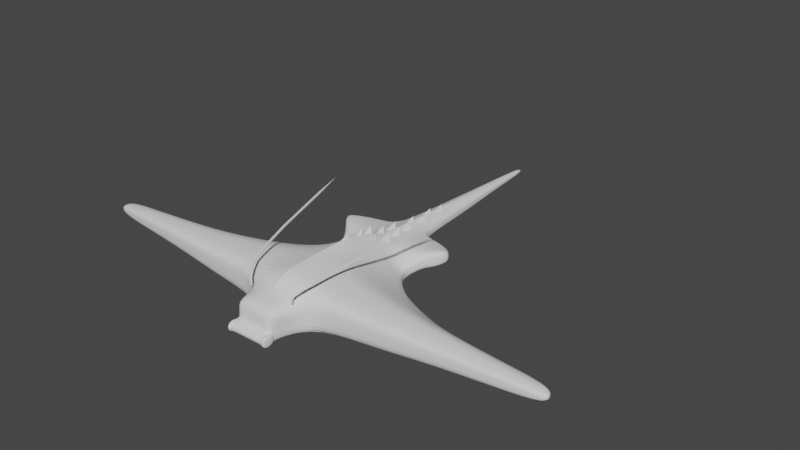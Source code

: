 # Source: manda.blend  (saved by Blender 3.4.6; exported with 4.5.12 LTS)
import bpy
from mathutils import Matrix  # noqa: F401  (used for matrix-valued properties, if any)

bpy.ops.wm.read_factory_settings(use_empty=True)
scene = bpy.context.scene
scene.name = 'Scene'

# ---- collections
col_collection = bpy.data.collections.new('Collection'); scene.collection.children.link(col_collection)

# ---- world
world_world = bpy.data.worlds.new('World'); scene.world = world_world
world_world.use_nodes = True; world_world.node_tree.nodes.clear()
_N = world_world.node_tree.nodes; _L = world_world.node_tree.links
n0 = _N.new('ShaderNodeOutputWorld'); n0.name = 'World Output'; n0.location = (300, 300)
n1 = _N.new('ShaderNodeBackground'); n1.name = 'Background'; n1.location = (10, 300)
n1.inputs[0].default_value = (0.05088, 0.05088, 0.05088, 1.0)
_L.new(n1.outputs[0], n0.inputs[0])
n0.is_active_output = True
world_world.color = (0.05088, 0.05088, 0.05088)
world_world.use_sun_shadow = False
world_world.sun_shadow_jitter_overblur = 0.0

# ---- meshes
me_cube_001 = bpy.data.meshes.new('Cube.001')
me_cube_001.from_pydata([(0.8278, -1.0, -0.7089), (0.8278, -1.0, 0.895), (1.0, 1.969, -0.7089), (1.0, 1.969, 0.4481), (0.5782, 5.429, -0.1858), (0.5782, 5.429, 0.1597), (0.3643, 8.127, -0.2583), (0.3643, 8.127, 0.1553), (0.1873, 10.32, -0.1328), (0.1873, 10.32, 0.1328), (0.09231, 12.4, -0.06544), (0.09231, 12.4, 0.06544), (0.4699, -2.47, 0.5295), (0.4699, -2.321, -0.6064), (0.0, 1.969, -0.7286), (0.0, 1.969, 1.12), (0.0, -1.0, -0.7441), (0.0, -1.0, 1.12), (0.0, 5.429, -0.1858), (0.0, 5.429, 0.4099), (0.0, 8.127, -0.2583), (0.0, 8.127, 0.2583), (0.0, 10.32, -0.1328), (0.0, 10.32, 0.1328), (0.0, 12.4, -0.06544), (0.0, 12.4, 0.06544), (0.0, -2.321, -0.6064), (0.0, -2.47, 0.5295), (0.7891, 3.925, 0.3464), (0.7891, 3.925, -0.3353), (0.0, 3.925, -0.3353), (0.0, 3.925, 0.5155), (0.8946, 3.238, 0.2583), (0.8946, 3.238, -0.6342), (0.0, 3.238, -0.5779), (0.0, 3.238, 0.8311), (0.6217, 5.119, 0.1905), (0.6217, 5.119, -0.1354), (0.0, 5.119, -0.1354), (0.0, 5.119, 0.4238), (2.636, 1.971, -0.005987), (2.636, 1.971, -0.6377), (1.36, -1.0, -0.6377), (1.36, -1.0, 0.7801), (0.8536, 5.257, 0.1597), (0.8536, 5.257, -0.1858), (1.638, 5.162, 0.1905), (1.638, 5.162, -0.1354), (0.8481, -2.433, 0.4821), (0.7081, -2.321, -0.6064), (1.371, 3.238, -0.152), (1.806, 3.925, 0.3464), (1.371, 3.238, -0.6342), (1.806, 3.925, -0.3353), (5.771, 0.8554, -0.1243), (5.771, 0.8554, -0.431), (5.771, -0.6386, -0.1564), (5.771, -0.6386, 0.5036), (9.194, 0.3428, 0.2982), (9.194, 0.3428, -0.1557), (9.194, -0.2755, -0.06324), (9.194, -0.2755, 0.2057), (2.063, 4.209, -0.2102), (2.063, 4.209, 0.2623), (1.933, 5.071, 0.09196), (1.933, 5.071, -0.1181), (0.7054, 4.759, 0.2685), (0.7054, 4.759, -0.2354), (0.0, 4.522, -0.2354), (0.0, 4.522, 0.4696), (1.722, 4.759, 0.2685), (1.722, 4.759, -0.2354), (2.285, 4.759, 0.2631), (2.285, 4.759, -0.1642), (1.0, -1.192e-07, -0.7089), (1.0, 0.0, 0.895), (0.0, 0.0, 1.12), (0.0, 0.0, -0.8544), (1.965, 0.1195, -0.6377), (1.965, 0.1195, 0.7801), (5.771, -0.1594, -0.431), (5.771, -0.1855, 0.5734), (9.452, -0.1091, -0.1557), (9.452, -0.1091, 0.2982), (0.9473, 2.496, 0.3887), (0.9473, 2.496, -0.6715), (0.0, 2.496, -0.6715), (0.0, 2.496, 0.9757), (1.928, 2.615, -0.1146), (1.928, 2.615, -0.6715), (0.4699, -2.321, -0.2739), (0.0, -2.321, -0.2739), (2.636, 1.971, -0.2627), (1.36, -1.0, 0.07122), (0.7081, -2.321, -0.2739), (1.806, 3.925, 0.005516), (1.371, 3.238, -0.334), (5.771, 0.8554, -0.2627), (5.771, -0.6386, 0.1908), (9.194, 0.3428, 0.07122), (9.194, -0.2755, 0.07122), (2.063, 4.209, 0.03045), (9.452, -0.1091, 0.07122), (1.928, 2.615, -0.334), (1.0, 0.9521, -0.7089), (2.182, 0.6792, -0.6377), (5.771, 0.2745, -0.431), (9.452, 0.1168, -0.1557), (1.0, 0.9521, 0.895), (0.0, 0.9521, 1.12), (0.0, 0.9521, -0.7467), (2.182, 0.6792, 0.7801), (5.771, 0.2745, 0.5734), (9.452, 0.1168, 0.2982), (9.452, 0.1168, 0.07122), (3.652, -0.859, 0.5793), (4.042, 1.346, -0.02092), (4.042, 1.346, -0.5343), (3.652, -0.859, -0.4369), (3.868, -0.09969, -0.5343), (3.868, -0.1258, 0.6768), (3.652, -0.859, 0.07122), (4.042, 1.346, -0.2627), (3.977, 0.3641, 0.6768), (3.977, 0.3641, -0.5343), (0.5398, -1.494, -0.6706), (0.6466, -1.494, 0.5391), (0.0, -1.494, 0.5698), (0.0, -1.494, -0.7071), (0.9618, -1.494, -0.6706), (0.9618, -1.494, 0.183), (0.9618, -1.494, 0.0), (0.7473, 4.46, 0.3074), (0.7473, 4.46, -0.2854), (0.0, 4.223, -0.2854), (0.0, 4.223, 0.4926), (1.764, 4.46, 0.3074), (1.764, 4.46, -0.2854), (2.318, 4.527, 0.3487), (2.318, 4.527, -0.1872), (2.285, 4.759, 0.03951), (0.09231, 12.4, 0.006722), (1.933, 5.071, -0.02343), (2.318, 4.527, 0.06879), (0.1873, 10.32, -0.01132), (1.638, 5.162, -0.0007856), (0.3643, 8.127, -0.05732), (0.8536, 5.257, -0.00573), (0.5782, 5.429, -0.04204), (0.0, 12.4, 0.001835), (0.4699, -2.736, -0.2739), (0.4699, -2.736, -0.6064), (0.0, -2.736, -0.6064), (0.0, -2.736, -0.2739), (0.7081, -2.736, -0.6064), (0.7081, -2.736, -0.2739), (0.833, -2.863, -0.1724), (0.833, -2.194, -0.1724), (0.833, -2.194, -0.7079), (0.833, -2.863, -0.7079)], [], [(39, 36, 5, 19), (125, 0, 42, 129), (77, 74, 0, 16), (19, 5, 7, 21), (132, 28, 51, 136), (7, 146, 144, 9), (5, 148, 146, 7), (21, 7, 9, 23), (24, 149, 141, 10), (23, 9, 11, 25), (9, 144, 141, 11), (128, 125, 13, 26), (37, 4, 45, 47), (126, 127, 27, 12), (90, 12, 27, 91), (6, 20, 22, 8), (8, 22, 24, 10), (4, 18, 20, 6), (37, 38, 18, 4), (75, 76, 17, 1), (33, 34, 30, 29), (5, 36, 46, 44), (35, 32, 28, 31), (87, 84, 32, 35), (154, 49, 158, 159), (85, 86, 34, 33), (67, 68, 38, 37), (4, 148, 147, 45), (69, 66, 36, 39), (120, 115, 57, 81), (46, 145, 147, 44), (131, 130, 48, 94), (96, 52, 53, 95), (103, 89, 52, 96), (47, 145, 142, 65), (104, 2, 41, 105), (84, 3, 40, 88), (28, 32, 50, 51), (67, 37, 47, 71), (126, 12, 48, 130), (75, 1, 43, 79), (85, 33, 52, 89), (33, 29, 53, 52), (97, 54, 58, 99), (122, 116, 54, 97), (121, 118, 56, 98), (124, 117, 55, 106), (102, 83, 61, 100), (98, 56, 60, 100), (106, 55, 59, 107), (81, 57, 61, 83), (136, 51, 63, 138), (71, 47, 65, 73), (137, 71, 73, 139), (46, 70, 72, 64), (133, 67, 71, 137), (135, 132, 66, 69), (133, 134, 68, 67), (36, 66, 70, 46), (112, 81, 83, 113), (56, 80, 82, 60), (114, 113, 83, 102), (118, 119, 80, 56), (108, 75, 79, 111), (0, 74, 78, 42), (123, 120, 81, 112), (108, 109, 76, 75), (110, 104, 74, 77), (2, 85, 89, 41), (32, 84, 88, 50), (92, 41, 89, 103), (2, 14, 86, 85), (15, 3, 84, 87), (40, 92, 103, 88), (107, 114, 102, 82), (57, 98, 100, 61), (82, 102, 100, 60), (115, 121, 98, 57), (117, 122, 97, 55), (55, 97, 99, 59), (88, 103, 96, 50), (50, 96, 95, 51), (129, 131, 94, 49), (12, 90, 94, 48), (94, 90, 150, 155), (59, 99, 114, 107), (14, 2, 104, 110), (3, 15, 109, 108), (116, 123, 112, 54), (3, 108, 111, 40), (99, 58, 113, 114), (54, 112, 113, 58), (80, 106, 107, 82), (119, 124, 106, 80), (74, 104, 105, 78), (78, 105, 124, 119), (40, 111, 123, 116), (41, 92, 122, 117), (43, 93, 121, 115), (111, 79, 120, 123), (42, 78, 119, 118), (105, 41, 117, 124), (93, 42, 118, 121), (92, 40, 116, 122), (79, 43, 115, 120), (42, 93, 131, 129), (1, 126, 130, 43), (93, 43, 130, 131), (1, 17, 127, 126), (16, 0, 125, 128), (13, 125, 129, 49), (29, 30, 134, 133), (31, 28, 132, 135), (29, 133, 137, 53), (53, 137, 139, 62), (70, 136, 138, 72), (66, 132, 136, 70), (101, 63, 51, 95), (62, 101, 95, 53), (138, 63, 101, 143), (72, 138, 143, 140), (64, 72, 140, 142), (139, 143, 101, 62), (147, 148, 5, 44), (142, 145, 46, 64), (141, 144, 8, 10), (140, 143, 139, 73), (141, 149, 25, 11), (144, 146, 6, 8), (142, 140, 73, 65), (146, 148, 4, 6), (147, 145, 47, 45), (150, 151, 154, 155), (151, 150, 153, 152), (90, 91, 153, 150), (26, 13, 151, 152), (13, 49, 154, 151), (158, 157, 156, 159), (94, 155, 156, 157), (49, 94, 157, 158), (155, 154, 159, 156)])
_uv = me_cube_001.uv_layers.new(name='UVMap')
_uv.uv.foreach_set('vector', [0.75, 0.5, 0.625, 0.5, 0.625, 0.5, 0.75, 0.5, 0.375, 0.75, 0.375, 0.75, 0.375, 0.75, 0.375, 0.75, 0.25, 0.625, 0.375, 0.625, 0.375, 0.75, 0.25, 0.75, 0.75, 0.5, 0.625, 0.5, 0.625, 0.5, 0.75, 0.5, 0.625, 0.5, 0.625, 0.5, 0.625, 0.5, 0.625, 0.5, 0.625, 0.5, 0.4965, 0.5, 0.4893, 0.5, 0.625, 0.5, 0.625, 0.5, 0.479, 0.5, 0.4965, 0.5, 0.625, 0.5, 0.75, 0.5, 0.625, 0.5, 0.625, 0.5, 0.75, 0.5, 0.375, 0.375, 0.5035, 0.375, 0.5128, 0.5, 0.375, 0.5, 0.75, 0.5, 0.625, 0.5, 0.625, 0.5, 0.75, 0.5, 0.625, 0.5, 0.4893, 0.5, 0.5128, 0.5, 0.625, 0.5, 0.25, 0.75, 0.375, 0.75, 0.375, 0.75, 0.25, 0.75, 0.375, 0.5, 0.375, 0.5, 0.375, 0.5, 0.375, 0.5, 0.625, 0.75, 0.75, 0.75, 0.75, 0.75, 0.625, 0.75, 0.5, 0.75, 0.625, 0.75, 0.625, 0.875, 0.5, 0.875, 0.375, 0.5, 0.25, 0.5, 0.25, 0.5, 0.375, 0.5, 0.375, 0.5, 0.25, 0.5, 0.25, 0.5, 0.375, 0.5, 0.375, 0.5, 0.25, 0.5, 0.25, 0.5, 0.375, 0.5, 0.375, 0.5, 0.25, 0.5, 0.25, 0.5, 0.375, 0.5, 0.625, 0.625, 0.75, 0.625, 0.75, 0.75, 0.625, 0.75, 0.375, 0.5, 0.25, 0.5, 0.25, 0.5, 0.375, 0.5, 0.625, 0.5, 0.625, 0.5, 0.625, 0.5, 0.625, 0.5, 0.75, 0.5, 0.625, 0.5, 0.625, 0.5, 0.75, 0.5, 0.75, 0.5, 0.625, 0.5, 0.625, 0.5, 0.75, 0.5, 0.375, 0.75, 0.375, 0.75, 0.375, 0.75, 0.375, 0.75, 0.375, 0.5, 0.25, 0.5, 0.25, 0.5, 0.375, 0.5, 0.375, 0.5, 0.25, 0.5, 0.25, 0.5, 0.375, 0.5, 0.375, 0.5, 0.479, 0.5, 0.5053, 0.5, 0.375, 0.5, 0.75, 0.5, 0.625, 0.5, 0.625, 0.5, 0.75, 0.5, 0.625, 0.625, 0.625, 0.75, 0.625, 0.75, 0.625, 0.625, 0.625, 0.5, 0.4783, 0.5, 0.5053, 0.5, 0.625, 0.5, 0.5, 0.75, 0.625, 0.75, 0.625, 0.75, 0.5, 0.75, 0.5, 0.5, 0.375, 0.5, 0.375, 0.5, 0.5, 0.5, 0.5, 0.5, 0.375, 0.5, 0.375, 0.5, 0.5, 0.5, 0.375, 0.5, 0.4783, 0.5, 0.4877, 0.5, 0.375, 0.5, 0.375, 0.5625, 0.375, 0.5, 0.375, 0.5, 0.375, 0.5625, 0.625, 0.5, 0.625, 0.5, 0.625, 0.5, 0.625, 0.5, 0.625, 0.5, 0.625, 0.5, 0.625, 0.5, 0.625, 0.5, 0.375, 0.5, 0.375, 0.5, 0.375, 0.5, 0.375, 0.5, 0.625, 0.75, 0.625, 0.75, 0.625, 0.75, 0.625, 0.75, 0.625, 0.625, 0.625, 0.75, 0.625, 0.75, 0.625, 0.625, 0.375, 0.5, 0.375, 0.5, 0.375, 0.5, 0.375, 0.5, 0.375, 0.5, 0.375, 0.5, 0.375, 0.5, 0.375, 0.5, 0.5, 0.5, 0.625, 0.5, 0.625, 0.5, 0.5, 0.5, 0.5, 0.5, 0.625, 0.5, 0.625, 0.5, 0.5, 0.5, 0.5, 0.75, 0.375, 0.75, 0.375, 0.75, 0.5, 0.75, 0.375, 0.5625, 0.375, 0.5, 0.375, 0.5, 0.375, 0.5625, 0.5, 0.625, 0.625, 0.625, 0.625, 0.75, 0.5, 0.75, 0.5, 0.75, 0.375, 0.75, 0.375, 0.75, 0.5, 0.75, 0.375, 0.5625, 0.375, 0.5, 0.375, 0.5, 0.375, 0.5625, 0.625, 0.625, 0.625, 0.75, 0.625, 0.75, 0.625, 0.625, 0.625, 0.5, 0.625, 0.5, 0.625, 0.5, 0.625, 0.5, 0.375, 0.5, 0.375, 0.5, 0.375, 0.5, 0.375, 0.5, 0.375, 0.5, 0.375, 0.5, 0.375, 0.5, 0.375, 0.5, 0.625, 0.5, 0.625, 0.5, 0.625, 0.5, 0.625, 0.5, 0.375, 0.5, 0.375, 0.5, 0.375, 0.5, 0.375, 0.5, 0.75, 0.5, 0.625, 0.5, 0.625, 0.5, 0.75, 0.5, 0.375, 0.5, 0.25, 0.5, 0.25, 0.5, 0.375, 0.5, 0.625, 0.5, 0.625, 0.5, 0.625, 0.5, 0.625, 0.5, 0.625, 0.5625, 0.625, 0.625, 0.625, 0.625, 0.625, 0.5625, 0.375, 0.75, 0.375, 0.625, 0.375, 0.625, 0.375, 0.75, 0.5, 0.5625, 0.625, 0.5625, 0.625, 0.625, 0.5, 0.625, 0.375, 0.75, 0.375, 0.625, 0.375, 0.625, 0.375, 0.75, 0.625, 0.5625, 0.625, 0.625, 0.625, 0.625, 0.625, 0.5625, 0.375, 0.75, 0.375, 0.625, 0.375, 0.625, 0.375, 0.75, 0.625, 0.5625, 0.625, 0.625, 0.625, 0.625, 0.625, 0.5625, 0.625, 0.5625, 0.75, 0.5625, 0.75, 0.625, 0.625, 0.625, 0.25, 0.5625, 0.375, 0.5625, 0.375, 0.625, 0.25, 0.625, 0.375, 0.5, 0.375, 0.5, 0.375, 0.5, 0.375, 0.5, 0.625, 0.5, 0.625, 0.5, 0.625, 0.5, 0.625, 0.5, 0.5, 0.5, 0.375, 0.5, 0.375, 0.5, 0.5, 0.5, 0.375, 0.5, 0.25, 0.5, 0.25, 0.5, 0.375, 0.5, 0.75, 0.5, 0.625, 0.5, 0.625, 0.5, 0.75, 0.5, 0.625, 0.5, 0.5, 0.5, 0.5, 0.5, 0.625, 0.5, 0.375, 0.5625, 0.5, 0.5625, 0.5, 0.625, 0.375, 0.625, 0.625, 0.75, 0.5, 0.75, 0.5, 0.75, 0.625, 0.75, 0.375, 0.625, 0.5, 0.625, 0.5, 0.75, 0.375, 0.75, 0.625, 0.75, 0.5, 0.75, 0.5, 0.75, 0.625, 0.75, 0.375, 0.5, 0.5, 0.5, 0.5, 0.5, 0.375, 0.5, 0.375, 0.5, 0.5, 0.5, 0.5, 0.5, 0.375, 0.5, 0.625, 0.5, 0.5, 0.5, 0.5, 0.5, 0.625, 0.5, 0.625, 0.5, 0.5, 0.5, 0.5, 0.5, 0.625, 0.5, 0.375, 0.75, 0.5, 0.75, 0.5, 0.75, 0.375, 0.75, 0.625, 0.75, 0.5, 0.75, 0.5, 0.75, 0.625, 0.75, 0.5, 0.75, 0.5, 0.75, 0.5, 0.75, 0.5, 0.75, 0.375, 0.5, 0.5, 0.5, 0.5, 0.5625, 0.375, 0.5625, 0.25, 0.5, 0.375, 0.5, 0.375, 0.5625, 0.25, 0.5625, 0.625, 0.5, 0.75, 0.5, 0.75, 0.5625, 0.625, 0.5625, 0.625, 0.5, 0.625, 0.5625, 0.625, 0.5625, 0.625, 0.5, 0.625, 0.5, 0.625, 0.5625, 0.625, 0.5625, 0.625, 0.5, 0.5, 0.5, 0.625, 0.5, 0.625, 0.5625, 0.5, 0.5625, 0.625, 0.5, 0.625, 0.5625, 0.625, 0.5625, 0.625, 0.5, 0.375, 0.625, 0.375, 0.5625, 0.375, 0.5625, 0.375, 0.625, 0.375, 0.625, 0.375, 0.5625, 0.375, 0.5625, 0.375, 0.625, 0.375, 0.625, 0.375, 0.5625, 0.375, 0.5625, 0.375, 0.625, 0.375, 0.625, 0.375, 0.5625, 0.375, 0.5625, 0.375, 0.625, 0.625, 0.5, 0.625, 0.5625, 0.625, 0.5625, 0.625, 0.5, 0.375, 0.5, 0.5, 0.5, 0.5, 0.5, 0.375, 0.5, 0.625, 0.75, 0.5, 0.75, 0.5, 0.75, 0.625, 0.75, 0.625, 0.5625, 0.625, 0.625, 0.625, 0.625, 0.625, 0.5625, 0.375, 0.75, 0.375, 0.625, 0.375, 0.625, 0.375, 0.75, 0.375, 0.5625, 0.375, 0.5, 0.375, 0.5, 0.375, 0.5625, 0.5, 0.75, 0.375, 0.75, 0.375, 0.75, 0.5, 0.75, 0.5, 0.5, 0.625, 0.5, 0.625, 0.5, 0.5, 0.5, 0.625, 0.625, 0.625, 0.75, 0.625, 0.75, 0.625, 0.625, 0.375, 0.75, 0.5, 0.75, 0.5, 0.75, 0.375, 0.75, 0.625, 0.75, 0.625, 0.75, 0.625, 0.75, 0.625, 0.75, 0.5, 0.75, 0.625, 0.75, 0.625, 0.75, 0.5, 0.75, 0.625, 0.75, 0.75, 0.75, 0.75, 0.75, 0.625, 0.75, 0.25, 0.75, 0.375, 0.75, 0.375, 0.75, 0.25, 0.75, 0.375, 0.75, 0.375, 0.75, 0.375, 0.75, 0.375, 0.75, 0.375, 0.5, 0.25, 0.5, 0.25, 0.5, 0.375, 0.5, 0.75, 0.5, 0.625, 0.5, 0.625, 0.5, 0.75, 0.5, 0.375, 0.5, 0.375, 0.5, 0.375, 0.5, 0.375, 0.5, 0.375, 0.5, 0.375, 0.5, 0.375, 0.5, 0.375, 0.5, 0.625, 0.5, 0.625, 0.5, 0.625, 0.5, 0.625, 0.5, 0.625, 0.5, 0.625, 0.5, 0.625, 0.5, 0.625, 0.5, 0.0, 0.0, 0.625, 0.5, 0.625, 0.5, 0.5, 0.5, 0.375, 0.5, 0.0, 0.0, 0.5, 0.5, 0.375, 0.5, 0.625, 0.5, 0.625, 0.5, 0.0, 0.0, 0.4944, 0.5, 0.625, 0.5, 0.625, 0.5, 0.4944, 0.5, 0.4942, 0.5, 0.625, 0.5, 0.625, 0.5, 0.4942, 0.5, 0.4877, 0.5, 0.375, 0.5, 0.4944, 0.5, 0.0, 0.0, 0.375, 0.5, 0.5053, 0.5, 0.479, 0.5, 0.625, 0.5, 0.625, 0.5, 0.4877, 0.5, 0.4783, 0.5, 0.625, 0.5, 0.625, 0.5, 0.5128, 0.5, 0.4893, 0.5, 0.375, 0.5, 0.375, 0.5, 0.4942, 0.5, 0.4944, 0.5, 0.375, 0.5, 0.375, 0.5, 0.5128, 0.5, 0.5035, 0.375, 0.625, 0.375, 0.625, 0.5, 0.4893, 0.5, 0.4965, 0.5, 0.375, 0.5, 0.375, 0.5, 0.4877, 0.5, 0.4942, 0.5, 0.375, 0.5, 0.375, 0.5, 0.4965, 0.5, 0.479, 0.5, 0.375, 0.5, 0.375, 0.5, 0.5053, 0.5, 0.4783, 0.5, 0.375, 0.5, 0.375, 0.5, 0.5, 0.75, 0.375, 0.75, 0.375, 0.75, 0.5, 0.75, 0.375, 0.75, 0.5, 0.75, 0.5, 0.875, 0.375, 0.875, 0.5, 0.75, 0.5, 0.875, 0.5, 0.875, 0.5, 0.75, 0.25, 0.75, 0.375, 0.75, 0.375, 0.75, 0.25, 0.75, 0.375, 0.75, 0.375, 0.75, 0.375, 0.75, 0.375, 0.75, 0.375, 0.75, 0.5, 0.75, 0.5, 0.75, 0.375, 0.75, 0.5, 0.75, 0.5, 0.75, 0.5, 0.75, 0.5, 0.75, 0.375, 0.75, 0.5, 0.75, 0.5, 0.75, 0.375, 0.75, 0.5, 0.75, 0.375, 0.75, 0.375, 0.75, 0.5, 0.75])
me_cube_001.update()
me_cube_002 = bpy.data.meshes.new('Cube.002')
me_cube_002.from_pydata([(0.8948, -1.568, 0.5381), (0.8948, -1.568, 0.5935), (0.8948, -1.512, 0.5381), (0.8948, -1.512, 0.5935), (0.9502, -1.568, 0.5381), (0.9502, -1.568, 0.5935), (0.9502, -1.512, 0.5381), (0.9502, -1.512, 0.5935), (0.8948, -1.568, 0.681), (0.8948, -1.512, 0.681), (0.9502, -1.512, 0.681), (0.9502, -1.568, 0.681), (0.9857, -1.504, 0.867), (0.9738, -1.455, 0.8448), (1.023, -1.455, 0.8186), (1.035, -1.504, 0.8408), (1.106, -1.276, 1.003), (1.094, -1.247, 0.9574), (1.143, -1.262, 0.9358), (1.155, -1.29, 0.9818), (1.271, -0.9292, 1.161), (1.274, -0.916, 1.107), (1.328, -0.9291, 1.106), (1.325, -0.9423, 1.16), (1.431, -0.2794, 1.327), (1.434, -0.2713, 1.273), (1.487, -0.2844, 1.273), (1.485, -0.2925, 1.328), (1.695, 0.8164, 1.504), (1.698, 0.8211, 1.448), (1.752, 0.8081, 1.45), (1.749, 0.8033, 1.505), (2.237, 3.08, 1.725), (2.24, 3.085, 1.67), (2.294, 3.072, 1.672), (2.291, 3.067, 1.727), (2.55, 4.263, 1.815), (-0.8948, -1.568, 0.5381), (-0.8948, -1.568, 0.5935), (-0.8948, -1.512, 0.5381), (-0.8948, -1.512, 0.5935), (-0.9502, -1.568, 0.5381), (-0.9502, -1.568, 0.5935), (-0.9502, -1.512, 0.5381), (-0.9502, -1.512, 0.5935), (-0.8948, -1.568, 0.681), (-0.8948, -1.512, 0.681), (-0.9502, -1.512, 0.681), (-0.9502, -1.568, 0.681), (-0.9857, -1.504, 0.867), (-0.9738, -1.455, 0.8448), (-1.023, -1.455, 0.8186), (-1.035, -1.504, 0.8408), (-1.106, -1.276, 1.003), (-1.094, -1.247, 0.9574), (-1.143, -1.262, 0.9358), (-1.155, -1.29, 0.9818), (-1.271, -0.9292, 1.161), (-1.274, -0.916, 1.107), (-1.328, -0.9291, 1.106), (-1.325, -0.9423, 1.16), (-1.431, -0.2794, 1.327), (-1.434, -0.2713, 1.273), (-1.487, -0.2844, 1.273), (-1.485, -0.2925, 1.328), (-1.695, 0.8164, 1.504), (-1.698, 0.8211, 1.448), (-1.752, 0.8081, 1.45), (-1.749, 0.8033, 1.505), (-2.237, 3.08, 1.725), (-2.24, 3.085, 1.67), (-2.294, 3.072, 1.672), (-2.291, 3.067, 1.727), (-2.55, 4.263, 1.815)], [], [(0, 1, 3, 2), (2, 3, 7, 6), (6, 7, 5, 4), (4, 5, 1, 0), (2, 6, 4, 0), (5, 7, 10, 11), (9, 8, 12, 13), (3, 1, 8, 9), (1, 5, 11, 8), (7, 3, 9, 10), (12, 15, 19, 16), (8, 11, 15, 12), (10, 9, 13, 14), (11, 10, 14, 15), (19, 18, 22, 23), (14, 13, 17, 18), (15, 14, 18, 19), (13, 12, 16, 17), (20, 23, 27, 24), (17, 16, 20, 21), (16, 19, 23, 20), (18, 17, 21, 22), (26, 25, 29, 30), (22, 21, 25, 26), (23, 22, 26, 27), (21, 20, 24, 25), (28, 31, 35, 32), (27, 26, 30, 31), (25, 24, 28, 29), (24, 27, 31, 28), (35, 34, 36), (30, 29, 33, 34), (31, 30, 34, 35), (29, 28, 32, 33), (33, 32, 36), (32, 35, 36), (34, 33, 36), (37, 39, 40, 38), (39, 43, 44, 40), (43, 41, 42, 44), (41, 37, 38, 42), (39, 37, 41, 43), (42, 48, 47, 44), (46, 50, 49, 45), (40, 46, 45, 38), (38, 45, 48, 42), (44, 47, 46, 40), (49, 53, 56, 52), (45, 49, 52, 48), (47, 51, 50, 46), (48, 52, 51, 47), (56, 60, 59, 55), (51, 55, 54, 50), (52, 56, 55, 51), (50, 54, 53, 49), (57, 61, 64, 60), (54, 58, 57, 53), (53, 57, 60, 56), (55, 59, 58, 54), (63, 67, 66, 62), (59, 63, 62, 58), (60, 64, 63, 59), (58, 62, 61, 57), (65, 69, 72, 68), (64, 68, 67, 63), (62, 66, 65, 61), (61, 65, 68, 64), (72, 73, 71), (67, 71, 70, 66), (68, 72, 71, 67), (66, 70, 69, 65), (70, 73, 69), (69, 73, 72), (71, 73, 70)])
_uv = me_cube_002.uv_layers.new(name='UVMap')
_uv.uv.foreach_set('vector', [0.375, 0.0, 0.625, 0.0, 0.625, 0.25, 0.375, 0.25, 0.375, 0.25, 0.625, 0.25, 0.625, 0.5, 0.375, 0.5, 0.375, 0.5, 0.625, 0.5, 0.625, 0.75, 0.375, 0.75, 0.375, 0.75, 0.625, 0.75, 0.625, 1.0, 0.375, 1.0, 0.125, 0.5, 0.375, 0.5, 0.375, 0.75, 0.125, 0.75, 0.625, 0.75, 0.625, 0.5, 0.625, 0.5, 0.625, 0.75, 0.625, 0.25, 0.625, 0.0, 0.625, 0.0, 0.625, 0.25, 0.625, 0.25, 0.625, 0.0, 0.625, 0.0, 0.625, 0.25, 0.625, 1.0, 0.625, 0.75, 0.625, 0.75, 0.625, 1.0, 0.625, 0.5, 0.625, 0.25, 0.625, 0.25, 0.625, 0.5, 0.625, 1.0, 0.625, 0.75, 0.625, 0.75, 0.625, 1.0, 0.625, 1.0, 0.625, 0.75, 0.625, 0.75, 0.625, 1.0, 0.625, 0.5, 0.625, 0.25, 0.625, 0.25, 0.625, 0.5, 0.625, 0.75, 0.625, 0.5, 0.625, 0.5, 0.625, 0.75, 0.625, 0.75, 0.625, 0.5, 0.625, 0.5, 0.625, 0.75, 0.625, 0.5, 0.625, 0.25, 0.625, 0.25, 0.625, 0.5, 0.625, 0.75, 0.625, 0.5, 0.625, 0.5, 0.625, 0.75, 0.625, 0.25, 0.625, 0.0, 0.625, 0.0, 0.625, 0.25, 0.625, 1.0, 0.625, 0.75, 0.625, 0.75, 0.625, 1.0, 0.625, 0.25, 0.625, 0.0, 0.625, 0.0, 0.625, 0.25, 0.625, 1.0, 0.625, 0.75, 0.625, 0.75, 0.625, 1.0, 0.625, 0.5, 0.625, 0.25, 0.625, 0.25, 0.625, 0.5, 0.625, 0.5, 0.625, 0.25, 0.625, 0.25, 0.625, 0.5, 0.625, 0.5, 0.625, 0.25, 0.625, 0.25, 0.625, 0.5, 0.625, 0.75, 0.625, 0.5, 0.625, 0.5, 0.625, 0.75, 0.625, 0.25, 0.625, 0.0, 0.625, 0.0, 0.625, 0.25, 0.625, 1.0, 0.625, 0.75, 0.625, 0.75, 0.625, 1.0, 0.625, 0.75, 0.625, 0.5, 0.625, 0.5, 0.625, 0.75, 0.625, 0.25, 0.625, 0.0, 0.625, 0.0, 0.625, 0.25, 0.625, 1.0, 0.625, 0.75, 0.625, 0.75, 0.625, 1.0, 0.625, 0.75, 0.625, 0.5, 0.625, 0.75, 0.625, 0.5, 0.625, 0.25, 0.625, 0.25, 0.625, 0.5, 0.625, 0.75, 0.625, 0.5, 0.625, 0.5, 0.625, 0.75, 0.625, 0.25, 0.625, 0.0, 0.625, 0.0, 0.625, 0.25, 0.625, 0.25, 0.625, 0.0, 0.625, 0.25, 0.625, 1.0, 0.625, 0.75, 0.625, 1.0, 0.625, 0.5, 0.625, 0.25, 0.625, 0.5, 0.375, 0.0, 0.375, 0.25, 0.625, 0.25, 0.625, 0.0, 0.375, 0.25, 0.375, 0.5, 0.625, 0.5, 0.625, 0.25, 0.375, 0.5, 0.375, 0.75, 0.625, 0.75, 0.625, 0.5, 0.375, 0.75, 0.375, 1.0, 0.625, 1.0, 0.625, 0.75, 0.125, 0.5, 0.125, 0.75, 0.375, 0.75, 0.375, 0.5, 0.625, 0.75, 0.625, 0.75, 0.625, 0.5, 0.625, 0.5, 0.625, 0.25, 0.625, 0.25, 0.625, 0.0, 0.625, 0.0, 0.625, 0.25, 0.625, 0.25, 0.625, 0.0, 0.625, 0.0, 0.625, 1.0, 0.625, 1.0, 0.625, 0.75, 0.625, 0.75, 0.625, 0.5, 0.625, 0.5, 0.625, 0.25, 0.625, 0.25, 0.625, 1.0, 0.625, 1.0, 0.625, 0.75, 0.625, 0.75, 0.625, 1.0, 0.625, 1.0, 0.625, 0.75, 0.625, 0.75, 0.625, 0.5, 0.625, 0.5, 0.625, 0.25, 0.625, 0.25, 0.625, 0.75, 0.625, 0.75, 0.625, 0.5, 0.625, 0.5, 0.625, 0.75, 0.625, 0.75, 0.625, 0.5, 0.625, 0.5, 0.625, 0.5, 0.625, 0.5, 0.625, 0.25, 0.625, 0.25, 0.625, 0.75, 0.625, 0.75, 0.625, 0.5, 0.625, 0.5, 0.625, 0.25, 0.625, 0.25, 0.625, 0.0, 0.625, 0.0, 0.625, 1.0, 0.625, 1.0, 0.625, 0.75, 0.625, 0.75, 0.625, 0.25, 0.625, 0.25, 0.625, 0.0, 0.625, 0.0, 0.625, 1.0, 0.625, 1.0, 0.625, 0.75, 0.625, 0.75, 0.625, 0.5, 0.625, 0.5, 0.625, 0.25, 0.625, 0.25, 0.625, 0.5, 0.625, 0.5, 0.625, 0.25, 0.625, 0.25, 0.625, 0.5, 0.625, 0.5, 0.625, 0.25, 0.625, 0.25, 0.625, 0.75, 0.625, 0.75, 0.625, 0.5, 0.625, 0.5, 0.625, 0.25, 0.625, 0.25, 0.625, 0.0, 0.625, 0.0, 0.625, 1.0, 0.625, 1.0, 0.625, 0.75, 0.625, 0.75, 0.625, 0.75, 0.625, 0.75, 0.625, 0.5, 0.625, 0.5, 0.625, 0.25, 0.625, 0.25, 0.625, 0.0, 0.625, 0.0, 0.625, 1.0, 0.625, 1.0, 0.625, 0.75, 0.625, 0.75, 0.625, 0.75, 0.625, 0.75, 0.625, 0.5, 0.625, 0.5, 0.625, 0.5, 0.625, 0.25, 0.625, 0.25, 0.625, 0.75, 0.625, 0.75, 0.625, 0.5, 0.625, 0.5, 0.625, 0.25, 0.625, 0.25, 0.625, 0.0, 0.625, 0.0, 0.625, 0.25, 0.625, 0.25, 0.625, 0.0, 0.625, 1.0, 0.625, 1.0, 0.625, 0.75, 0.625, 0.5, 0.625, 0.5, 0.625, 0.25])
me_cube_002.update()
me_cube_003 = bpy.data.meshes.new('Cube.003')
me_cube_003.from_pydata([(-0.8399, 2.264, 0.6513), (-0.6904, 2.124, 0.7587), (-0.7618, 2.493, 0.9969), (-0.729, 1.891, 0.8363), (-0.4951, 2.248, 0.7794)], [], [(1, 0, 2), (2, 3, 4), (3, 2, 0), (1, 4, 3, 0), (2, 4, 1)])
_uv = me_cube_003.uv_layers.new(name='UVMap')
_uv.uv.foreach_set('vector', [0.125, 0.5, 0.125, 0.75, 0.0, 0.0, 0.0, 0.0, 0.375, 0.75, 0.375, 0.5, 0.375, 0.75, 0.0, 0.0, 0.125, 0.75, 0.125, 0.5, 0.375, 0.5, 0.375, 0.75, 0.125, 0.75, 0.0, 0.0, 0.375, 0.5, 0.125, 0.5])
me_cube_003.update()
me_cube_011 = bpy.data.meshes.new('Cube.011')
me_cube_011.from_pydata([(-0.7817, 2.26, 0.5939), (-0.671, 2.123, 0.7434), (-0.804, 2.498, 0.9412), (-0.7329, 1.892, 0.8125), (-0.4886, 2.247, 0.8163)], [], [(1, 0, 2), (2, 3, 4), (3, 2, 0), (1, 4, 3, 0), (2, 4, 1)])
_uv = me_cube_011.uv_layers.new(name='UVMap')
_uv.uv.foreach_set('vector', [0.125, 0.5, 0.125, 0.75, 0.0, 0.0, 0.0, 0.0, 0.375, 0.75, 0.375, 0.5, 0.375, 0.75, 0.0, 0.0, 0.125, 0.75, 0.125, 0.5, 0.375, 0.5, 0.375, 0.75, 0.125, 0.75, 0.0, 0.0, 0.375, 0.5, 0.125, 0.5])
me_cube_011.update()
me_cube_012 = bpy.data.meshes.new('Cube.012')
me_cube_012.from_pydata([(-0.7822, 2.283, 0.595), (-0.6658, 2.136, 0.7296), (-0.8097, 2.484, 0.9644), (-0.7194, 1.897, 0.7755), (-0.4871, 2.258, 0.8137)], [], [(1, 0, 2), (2, 3, 4), (3, 2, 0), (1, 4, 3, 0), (2, 4, 1)])
_uv = me_cube_012.uv_layers.new(name='UVMap')
_uv.uv.foreach_set('vector', [0.125, 0.5, 0.125, 0.75, 0.0, 0.0, 0.0, 0.0, 0.375, 0.75, 0.375, 0.5, 0.375, 0.75, 0.0, 0.0, 0.125, 0.75, 0.125, 0.5, 0.375, 0.5, 0.375, 0.75, 0.125, 0.75, 0.0, 0.0, 0.375, 0.5, 0.125, 0.5])
me_cube_012.update()
me_cube_013 = bpy.data.meshes.new('Cube.013')
me_cube_013.from_pydata([(-0.9015, 2.243, 0.7348), (-0.7014, 2.129, 0.7499), (-0.7085, 2.473, 1.031), (-0.667, 1.89, 0.8121), (-0.5379, 2.284, 0.6945)], [], [(1, 0, 2), (2, 3, 4), (3, 2, 0), (1, 4, 3, 0), (2, 4, 1)])
_uv = me_cube_013.uv_layers.new(name='UVMap')
_uv.uv.foreach_set('vector', [0.125, 0.5, 0.125, 0.75, 0.0, 0.0, 0.0, 0.0, 0.375, 0.75, 0.375, 0.5, 0.375, 0.75, 0.0, 0.0, 0.125, 0.75, 0.125, 0.5, 0.375, 0.5, 0.375, 0.75, 0.125, 0.75, 0.0, 0.0, 0.375, 0.5, 0.125, 0.5])
me_cube_013.update()
me_cube_014 = bpy.data.meshes.new('Cube.014')
me_cube_014.from_pydata([(-0.8399, 2.264, 0.6513), (-0.6904, 2.124, 0.7587), (-0.7618, 2.493, 0.9969), (-0.729, 1.891, 0.8363), (-0.4951, 2.248, 0.7794)], [], [(1, 0, 2), (2, 3, 4), (3, 2, 0), (1, 4, 3, 0), (2, 4, 1)])
_uv = me_cube_014.uv_layers.new(name='UVMap')
_uv.uv.foreach_set('vector', [0.125, 0.5, 0.125, 0.75, 0.0, 0.0, 0.0, 0.0, 0.375, 0.75, 0.375, 0.5, 0.375, 0.75, 0.0, 0.0, 0.125, 0.75, 0.125, 0.5, 0.375, 0.5, 0.375, 0.75, 0.125, 0.75, 0.0, 0.0, 0.375, 0.5, 0.125, 0.5])
me_cube_014.update()
me_cube_015 = bpy.data.meshes.new('Cube.015')
me_cube_015.from_pydata([(-0.6902, 2.284, 0.5934), (-0.5857, 2.129, 0.7281), (-0.7348, 2.471, 0.9689), (-0.6477, 1.889, 0.7605), (-0.4094, 2.242, 0.8277)], [], [(1, 0, 2), (2, 3, 4), (3, 2, 0), (1, 4, 3, 0), (2, 4, 1)])
_uv = me_cube_015.uv_layers.new(name='UVMap')
_uv.uv.foreach_set('vector', [0.125, 0.5, 0.125, 0.75, 0.0, 0.0, 0.0, 0.0, 0.375, 0.75, 0.375, 0.5, 0.375, 0.75, 0.0, 0.0, 0.125, 0.75, 0.125, 0.5, 0.375, 0.5, 0.375, 0.75, 0.125, 0.75, 0.0, 0.0, 0.375, 0.5, 0.125, 0.5])
me_cube_015.update()
me_cube_016 = bpy.data.meshes.new('Cube.016')
me_cube_016.from_pydata([(-0.8399, 2.264, 0.6513), (-0.6904, 2.124, 0.7587), (-0.7618, 2.493, 0.9969), (-0.729, 1.891, 0.8363), (-0.4951, 2.248, 0.7794)], [], [(1, 0, 2), (2, 3, 4), (3, 2, 0), (1, 4, 3, 0), (2, 4, 1)])
_uv = me_cube_016.uv_layers.new(name='UVMap')
_uv.uv.foreach_set('vector', [0.125, 0.5, 0.125, 0.75, 0.0, 0.0, 0.0, 0.0, 0.375, 0.75, 0.375, 0.5, 0.375, 0.75, 0.0, 0.0, 0.125, 0.75, 0.125, 0.5, 0.375, 0.5, 0.375, 0.75, 0.125, 0.75, 0.0, 0.0, 0.375, 0.5, 0.125, 0.5])
me_cube_016.update()
me_cube_017 = bpy.data.meshes.new('Cube.017')
me_cube_017.from_pydata([(-0.8399, 2.264, 0.6513), (-0.6904, 2.124, 0.7587), (-0.7618, 2.493, 0.9969), (-0.729, 1.891, 0.8363), (-0.4951, 2.248, 0.7794)], [], [(1, 0, 2), (2, 3, 4), (3, 2, 0), (1, 4, 3, 0), (2, 4, 1)])
_uv = me_cube_017.uv_layers.new(name='UVMap')
_uv.uv.foreach_set('vector', [0.125, 0.5, 0.125, 0.75, 0.0, 0.0, 0.0, 0.0, 0.375, 0.75, 0.375, 0.5, 0.375, 0.75, 0.0, 0.0, 0.125, 0.75, 0.125, 0.5, 0.375, 0.5, 0.375, 0.75, 0.125, 0.75, 0.0, 0.0, 0.375, 0.5, 0.125, 0.5])
me_cube_017.update()
me_cube_018 = bpy.data.meshes.new('Cube.018')
me_cube_018.from_pydata([(-0.8399, 2.264, 0.6513), (-0.6904, 2.124, 0.7587), (-0.7618, 2.493, 0.9969), (-0.729, 1.891, 0.8363), (-0.4951, 2.248, 0.7794)], [], [(1, 0, 2), (2, 3, 4), (3, 2, 0), (1, 4, 3, 0), (2, 4, 1)])
_uv = me_cube_018.uv_layers.new(name='UVMap')
_uv.uv.foreach_set('vector', [0.125, 0.5, 0.125, 0.75, 0.0, 0.0, 0.0, 0.0, 0.375, 0.75, 0.375, 0.5, 0.375, 0.75, 0.0, 0.0, 0.125, 0.75, 0.125, 0.5, 0.375, 0.5, 0.375, 0.75, 0.125, 0.75, 0.0, 0.0, 0.375, 0.5, 0.125, 0.5])
me_cube_018.update()
me_cube_019 = bpy.data.meshes.new('Cube.019')
me_cube_019.from_pydata([(-0.8399, 2.264, 0.6513), (-0.6904, 2.124, 0.7587), (-0.7618, 2.493, 0.9969), (-0.729, 1.891, 0.8363), (-0.4951, 2.248, 0.7794)], [], [(1, 0, 2), (2, 3, 4), (3, 2, 0), (1, 4, 3, 0), (2, 4, 1)])
_uv = me_cube_019.uv_layers.new(name='UVMap')
_uv.uv.foreach_set('vector', [0.125, 0.5, 0.125, 0.75, 0.0, 0.0, 0.0, 0.0, 0.375, 0.75, 0.375, 0.5, 0.375, 0.75, 0.0, 0.0, 0.125, 0.75, 0.125, 0.5, 0.375, 0.5, 0.375, 0.75, 0.125, 0.75, 0.0, 0.0, 0.375, 0.5, 0.125, 0.5])
me_cube_019.update()
me_cube_020 = bpy.data.meshes.new('Cube.020')
me_cube_020.from_pydata([(-0.8399, 2.264, 0.6513), (-0.6904, 2.124, 0.7587), (-0.7618, 2.493, 0.9969), (-0.729, 1.891, 0.8363), (-0.4951, 2.248, 0.7794)], [], [(1, 0, 2), (2, 3, 4), (3, 2, 0), (1, 4, 3, 0), (2, 4, 1)])
_uv = me_cube_020.uv_layers.new(name='UVMap')
_uv.uv.foreach_set('vector', [0.125, 0.5, 0.125, 0.75, 0.0, 0.0, 0.0, 0.0, 0.375, 0.75, 0.375, 0.5, 0.375, 0.75, 0.0, 0.0, 0.125, 0.75, 0.125, 0.5, 0.375, 0.5, 0.375, 0.75, 0.125, 0.75, 0.0, 0.0, 0.375, 0.5, 0.125, 0.5])
me_cube_020.update()
me_cube_021 = bpy.data.meshes.new('Cube.021')
me_cube_021.from_pydata([(-0.8399, 2.264, 0.6513), (-0.6904, 2.124, 0.7587), (-0.7618, 2.493, 0.9969), (-0.729, 1.891, 0.8363), (-0.4951, 2.248, 0.7794)], [], [(1, 0, 2), (2, 3, 4), (3, 2, 0), (1, 4, 3, 0), (2, 4, 1)])
_uv = me_cube_021.uv_layers.new(name='UVMap')
_uv.uv.foreach_set('vector', [0.125, 0.5, 0.125, 0.75, 0.0, 0.0, 0.0, 0.0, 0.375, 0.75, 0.375, 0.5, 0.375, 0.75, 0.0, 0.0, 0.125, 0.75, 0.125, 0.5, 0.375, 0.5, 0.375, 0.75, 0.125, 0.75, 0.0, 0.0, 0.375, 0.5, 0.125, 0.5])
me_cube_021.update()
me_cube_022 = bpy.data.meshes.new('Cube.022')
me_cube_022.from_pydata([(-0.8399, 2.264, 0.6513), (-0.6904, 2.124, 0.7587), (-0.7618, 2.493, 0.9969), (-0.729, 1.891, 0.8363), (-0.4951, 2.248, 0.7794)], [], [(1, 0, 2), (2, 3, 4), (3, 2, 0), (1, 4, 3, 0), (2, 4, 1)])
_uv = me_cube_022.uv_layers.new(name='UVMap')
_uv.uv.foreach_set('vector', [0.125, 0.5, 0.125, 0.75, 0.0, 0.0, 0.0, 0.0, 0.375, 0.75, 0.375, 0.5, 0.375, 0.75, 0.0, 0.0, 0.125, 0.75, 0.125, 0.5, 0.375, 0.5, 0.375, 0.75, 0.125, 0.75, 0.0, 0.0, 0.375, 0.5, 0.125, 0.5])
me_cube_022.update()
me_cube_023 = bpy.data.meshes.new('Cube.023')
me_cube_023.from_pydata([(-0.8399, 2.264, 0.6513), (-0.6904, 2.124, 0.7587), (-0.7618, 2.493, 0.9969), (-0.729, 1.891, 0.8363), (-0.4951, 2.248, 0.7794)], [], [(1, 0, 2), (2, 3, 4), (3, 2, 0), (1, 4, 3, 0), (2, 4, 1)])
_uv = me_cube_023.uv_layers.new(name='UVMap')
_uv.uv.foreach_set('vector', [0.125, 0.5, 0.125, 0.75, 0.0, 0.0, 0.0, 0.0, 0.375, 0.75, 0.375, 0.5, 0.375, 0.75, 0.0, 0.0, 0.125, 0.75, 0.125, 0.5, 0.375, 0.5, 0.375, 0.75, 0.125, 0.75, 0.0, 0.0, 0.375, 0.5, 0.125, 0.5])
me_cube_023.update()
me_cube_024 = bpy.data.meshes.new('Cube.024')
me_cube_024.from_pydata([(-0.8399, 2.264, 0.6513), (-0.6904, 2.124, 0.7587), (-0.7618, 2.493, 0.9969), (-0.729, 1.891, 0.8363), (-0.4951, 2.248, 0.7794)], [], [(1, 0, 2), (2, 3, 4), (3, 2, 0), (1, 4, 3, 0), (2, 4, 1)])
_uv = me_cube_024.uv_layers.new(name='UVMap')
_uv.uv.foreach_set('vector', [0.125, 0.5, 0.125, 0.75, 0.0, 0.0, 0.0, 0.0, 0.375, 0.75, 0.375, 0.5, 0.375, 0.75, 0.0, 0.0, 0.125, 0.75, 0.125, 0.5, 0.375, 0.5, 0.375, 0.75, 0.125, 0.75, 0.0, 0.0, 0.375, 0.5, 0.125, 0.5])
me_cube_024.update()

# ---- objects
ob_cube = bpy.data.objects.new('Cube', me_cube_001)
ob_cube_001 = bpy.data.objects.new('Cube.001', me_cube_002)
ob_cube_002 = bpy.data.objects.new('Cube.002', me_cube_003)
ob_cube_003 = bpy.data.objects.new('Cube.003', me_cube_011)
ob_cube_004 = bpy.data.objects.new('Cube.004', me_cube_012)
ob_cube_005 = bpy.data.objects.new('Cube.005', me_cube_013)
ob_cube_006 = bpy.data.objects.new('Cube.006', me_cube_014)
ob_cube_007 = bpy.data.objects.new('Cube.007', me_cube_015)
ob_cube_008 = bpy.data.objects.new('Cube.008', me_cube_016)
ob_cube_009 = bpy.data.objects.new('Cube.009', me_cube_017)
ob_cube_010 = bpy.data.objects.new('Cube.010', me_cube_018)
ob_cube_011 = bpy.data.objects.new('Cube.011', me_cube_019)
ob_cube_012 = bpy.data.objects.new('Cube.012', me_cube_020)
ob_cube_013 = bpy.data.objects.new('Cube.013', me_cube_021)
ob_cube_014 = bpy.data.objects.new('Cube.014', me_cube_022)
ob_cube_015 = bpy.data.objects.new('Cube.015', me_cube_023)
ob_cube_016 = bpy.data.objects.new('Cube.016', me_cube_024)

# ---- transforms, parenting, visibility, modifiers, constraints
ob_cube.location = (0.0, 0.0, 0.0)
_m = ob_cube.modifiers.new('Subdivision', 'SUBSURF')
_m = ob_cube.modifiers.new('Mirror', 'MIRROR')
_m.use_clip = True
ob_cube_001.location = (0.0, 0.0, 0.0)
ob_cube_002.location = (0.5945, -0.4886, -0.06372)
ob_cube_002.rotation_euler = (0.006764, 0.3181, 0.09801)
ob_cube_003.location = (0.4354, -0.0784, -0.1303)
ob_cube_003.rotation_euler = (0.006764, 0.3181, 0.09801)
ob_cube_004.location = (0.3984, 0.6784, -0.259)
ob_cube_004.rotation_euler = (0.006764, 0.3181, 0.09801)
ob_cube_005.location = (0.8186, 0.8593, -0.3564)
ob_cube_005.rotation_euler = (0.006764, 0.3181, 0.09801)
ob_cube_006.location = (0.6598, 0.1637, -0.2346)
ob_cube_006.rotation_euler = (0.006764, 0.3181, 0.09801)
ob_cube_007.location = (0.2115, 1.281, -0.3841)
ob_cube_007.rotation_euler = (0.006764, 0.3181, 0.09801)
ob_cube_008.location = (0.5657, 1.585, -0.4494)
ob_cube_008.rotation_euler = (0.006764, 0.3181, 0.09801)
ob_cube_009.location = (0.962, 1.45, -0.4956)
ob_cube_009.rotation_euler = (0.006764, 0.3181, 0.09801)
ob_cube_010.location = (0.8692, 2.082, -0.5772)
ob_cube_010.rotation_euler = (0.006764, 0.3181, 0.09801)
ob_cube_011.location = (0.4898, 2.318, -0.5745)
ob_cube_011.rotation_euler = (0.006764, 0.3181, 0.09801)
ob_cube_012.location = (0.8271, 2.748, -0.6343)
ob_cube_012.rotation_euler = (0.006764, 0.3181, 0.09801)
ob_cube_013.location = (0.5994, 3.187, -0.6724)
ob_cube_013.rotation_euler = (0.006764, 0.3181, 0.09801)
ob_cube_014.location = (0.7596, 3.676, -0.7159)
ob_cube_014.rotation_euler = (0.006764, 0.3181, 0.09801)
ob_cube_015.location = (0.5994, 4.165, -0.724)
ob_cube_015.rotation_euler = (0.006764, 0.3181, 0.09801)
ob_cube_016.location = (0.6837, 4.738, -0.7566)
ob_cube_016.rotation_euler = (0.006764, 0.3181, 0.09801)

# ---- collection membership
col_collection.objects.link(ob_cube)
col_collection.objects.link(ob_cube_001)
col_collection.objects.link(ob_cube_002)
col_collection.objects.link(ob_cube_003)
col_collection.objects.link(ob_cube_004)
col_collection.objects.link(ob_cube_005)
col_collection.objects.link(ob_cube_006)
col_collection.objects.link(ob_cube_007)
col_collection.objects.link(ob_cube_008)
col_collection.objects.link(ob_cube_009)
col_collection.objects.link(ob_cube_010)
col_collection.objects.link(ob_cube_011)
col_collection.objects.link(ob_cube_012)
col_collection.objects.link(ob_cube_013)
col_collection.objects.link(ob_cube_014)
col_collection.objects.link(ob_cube_015)
col_collection.objects.link(ob_cube_016)

# ---- scene / render settings (as saved in the file)
scene.frame_start = 1; scene.frame_end = 250; scene.frame_set(1)
scene.render.engine = 'BLENDER_EEVEE_NEXT'
scene.cycles.sampling_pattern = 'TABULATED_SOBOL'
scene.cycles.use_light_tree = False
scene.view_settings.view_transform = 'Filmic'
bpy.context.view_layer.update()

# ---- added for rendering (the .blend has no active camera and no usable light): camera, sun
cam_auto = bpy.data.cameras.new('AutoCamera')
cam_auto.lens = 50.0
cam_auto.sensor_width = 36.0
cam_auto.clip_end = 1000.0
ob_auto_camera = bpy.data.objects.new('AutoCamera', cam_auto)
scene.collection.objects.link(ob_auto_camera)
ob_auto_camera.location = (22.5394, -22.2283, 18.5298)
ob_auto_camera.rotation_euler = (1.09748, -7.21219e-08, 0.694738)
scene.camera = ob_auto_camera
light_auto_sun = bpy.data.lights.new('AutoSun', 'SUN')
light_auto_sun.energy = 3.0
light_auto_sun.angle = 0.0523599
ob_auto_sun = bpy.data.objects.new('AutoSun', light_auto_sun)
scene.collection.objects.link(ob_auto_sun)
ob_auto_sun.rotation_euler = (0.872665, 0.174533, 0.523599)
bpy.context.view_layer.update()
